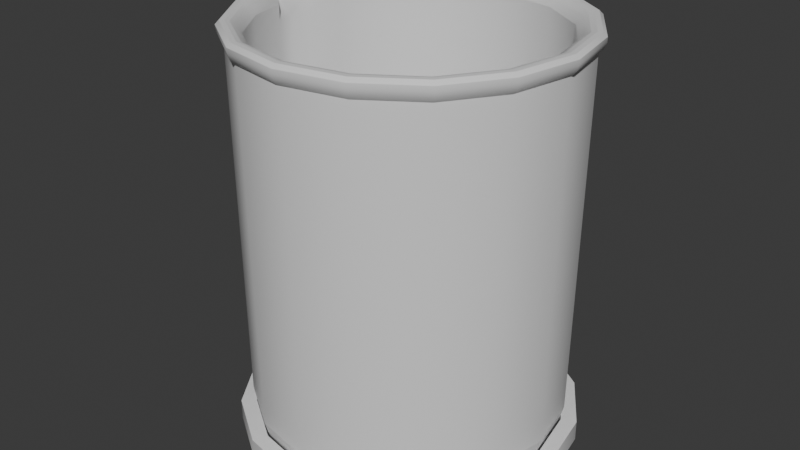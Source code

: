 # Source: Beaker.blend  (saved by Blender 4.1.23; exported with 4.5.12 LTS)
import bpy
from mathutils import Matrix  # noqa: F401  (used for matrix-valued properties, if any)

bpy.ops.wm.read_factory_settings(use_empty=True)
scene = bpy.context.scene
scene.name = 'Scene'

# ---- collections
col_beaker = bpy.data.collections.new('Beaker'); scene.collection.children.link(col_beaker)
col_refrence = bpy.data.collections.new('Refrence'); scene.collection.children.link(col_refrence)
col_metaldish = bpy.data.collections.new('MetalDish'); col_refrence.children.link(col_metaldish)

# ---- materials (node trees are filled in below, after node groups)
mat_beaker = bpy.data.materials.new('Beaker')
mat_beaker.use_transparent_shadow = False
mat_dish_001 = bpy.data.materials.new('Dish.001')
mat_dish_001.use_transparent_shadow = False

# ---- material node trees
mat_beaker.use_nodes = True; mat_beaker.node_tree.nodes.clear()
_N = mat_beaker.node_tree.nodes; _L = mat_beaker.node_tree.links
n0 = _N.new('ShaderNodeBsdfPrincipled'); n0.name = 'Principled BSDF'; n0.location = (10, 300)
n1 = _N.new('ShaderNodeOutputMaterial'); n1.name = 'Material Output'; n1.location = (300, 300)
_L.new(n0.outputs[0], n1.inputs[0])
n1.is_active_output = True
mat_dish_001.use_nodes = True; mat_dish_001.node_tree.nodes.clear()
_N = mat_dish_001.node_tree.nodes; _L = mat_dish_001.node_tree.links
n0 = _N.new('ShaderNodeBsdfPrincipled'); n0.name = 'Principled BSDF'; n0.location = (10, 300)
n1 = _N.new('ShaderNodeOutputMaterial'); n1.name = 'Material Output'; n1.location = (300, 300)
_L.new(n0.outputs[0], n1.inputs[0])
n1.is_active_output = True

# ---- world
world_world = bpy.data.worlds.new('World'); scene.world = world_world
world_world.use_nodes = True; world_world.node_tree.nodes.clear()
_N = world_world.node_tree.nodes; _L = world_world.node_tree.links
n0 = _N.new('ShaderNodeOutputWorld'); n0.name = 'World Output'; n0.location = (300, 300)
n1 = _N.new('ShaderNodeBackground'); n1.name = 'Background'; n1.location = (10, 300)
n1.inputs[0].default_value = (0.05088, 0.05088, 0.05088, 1.0)
_L.new(n1.outputs[0], n0.inputs[0])
n0.is_active_output = True
world_world.color = (0.05088, 0.05088, 0.05088)
world_world.use_sun_shadow = False
world_world.sun_shadow_jitter_overblur = 0.0

# ---- meshes
me_beaker = bpy.data.meshes.new('Beaker')
me_beaker.from_pydata([(3.052e-09, 0.08941, 0.2186), (0.03421, 0.0826, 0.2186), (0.06322, 0.06322, 0.2186), (0.0826, 0.03421, 0.2186), (0.08941, 6.784e-09, 0.2186), (0.0826, -0.03421, 0.2186), (0.06322, -0.06322, 0.2186), (0.03421, -0.0826, 0.2186), (3.052e-09, -0.08941, 0.2186), (-0.03421, -0.0826, 0.2186), (-0.06322, -0.06322, 0.2186), (-0.0826, -0.03421, 0.2186), (-0.1053, 6.784e-09, 0.2186), (-0.0826, 0.03421, 0.2186), (-0.06322, 0.06322, 0.2186), (-0.03421, 0.0826, 0.2186), (2.696e-09, 0.09159, 0.221), (2.264e-09, 0.09295, 0.2245), (0.03557, 0.08588, 0.2245), (0.03505, 0.08462, 0.221), (0.06573, 0.06573, 0.2245), (0.06477, 0.06477, 0.221), (0.08588, 0.03557, 0.2245), (0.08462, 0.03505, 0.221), (0.09295, 7.029e-09, 0.2245), (0.09159, 6.935e-09, 0.221), (0.08588, -0.03557, 0.2245), (0.08462, -0.03505, 0.221), (0.06573, -0.06573, 0.2245), (0.06477, -0.06477, 0.221), (0.03557, -0.08588, 0.2245), (0.03505, -0.08462, 0.221), (2.264e-09, -0.09295, 0.2245), (2.696e-09, -0.09159, 0.221), (-0.03557, -0.08588, 0.2245), (-0.03505, -0.08462, 0.221), (-0.06573, -0.06573, 0.2245), (-0.06477, -0.06477, 0.221), (-0.08588, -0.03557, 0.2245), (-0.08462, -0.03505, 0.221), (-0.1089, 7.029e-09, 0.2245), (-0.1075, 6.935e-09, 0.221), (-0.08588, 0.03557, 0.2245), (-0.08462, 0.03505, 0.221), (-0.06573, 0.06573, 0.2245), (-0.06477, 0.06477, 0.221), (-0.03557, 0.08588, 0.2245), (-0.03505, 0.08462, 0.221), (0.03376, 0.0815, 0.2292), (1.829e-09, 0.08821, 0.2292), (0.06238, 0.06238, 0.2292), (0.0815, 0.03376, 0.2292), (0.08821, 6.853e-09, 0.2292), (0.0815, -0.03376, 0.2292), (0.06238, -0.06238, 0.2292), (0.03376, -0.0815, 0.2292), (1.829e-09, -0.08821, 0.2292), (-0.03376, -0.0815, 0.2292), (-0.06238, -0.06238, 0.2292), (-0.0815, -0.03376, 0.2292), (-0.1042, 6.853e-09, 0.2292), (-0.0815, 0.03376, 0.2292), (-0.06238, 0.06238, 0.2292), (-0.03376, 0.0815, 0.2292), (0.03479, 0.08399, 0.2291), (0.03557, 0.08588, 0.2271), (1.991e-09, 0.09295, 0.2271), (1.801e-09, 0.09091, 0.2291), (0.06429, 0.06429, 0.2291), (0.06573, 0.06573, 0.2271), (0.08399, 0.03479, 0.2291), (0.08588, 0.03557, 0.2271), (0.09091, 6.953e-09, 0.2291), (0.09295, 7.029e-09, 0.2271), (0.08399, -0.03479, 0.2291), (0.08588, -0.03557, 0.2271), (0.06429, -0.06429, 0.2291), (0.06573, -0.06573, 0.2271), (0.03479, -0.08399, 0.2291), (0.03557, -0.08588, 0.2271), (1.801e-09, -0.09091, 0.2291), (1.991e-09, -0.09295, 0.2271), (-0.03479, -0.08399, 0.2291), (-0.03557, -0.08588, 0.2271), (-0.06429, -0.06429, 0.2291), (-0.06573, -0.06573, 0.2271), (-0.08399, -0.03479, 0.2291), (-0.08588, -0.03557, 0.2271), (-0.1069, 6.953e-09, 0.2291), (-0.1089, 7.029e-09, 0.2271), (-0.08399, 0.03479, 0.2291), (-0.08588, 0.03557, 0.2271), (-0.06429, 0.06429, 0.2291), (-0.06573, 0.06573, 0.2271), (-0.03479, 0.08399, 0.2291), (-0.03557, 0.08588, 0.2271), (0.02841, 0.0701, 0.0112), (0.03016, 0.07432, 0.016), (-0.0006256, 0.08045, 0.016), (-0.0006256, 0.07588, 0.0112), (0.05303, 0.05366, 0.0112), (0.05626, 0.05688, 0.016), (0.06948, 0.02904, 0.0112), (0.0737, 0.03079, 0.016), (0.07525, 6.649e-09, 0.0112), (0.07982, 6.945e-09, 0.016), (0.06948, -0.02904, 0.0112), (0.0737, -0.03079, 0.016), (0.05303, -0.05366, 0.0112), (0.05626, -0.05688, 0.016), (0.02841, -0.0701, 0.0112), (0.03016, -0.07432, 0.016), (-0.0006256, -0.07588, 0.0112), (-0.0006256, -0.08045, 0.016), (-0.02966, -0.0701, 0.0112), (-0.03141, -0.07432, 0.016), (-0.05428, -0.05366, 0.0112), (-0.05751, -0.05688, 0.016), (-0.07073, -0.02904, 0.0112), (-0.07495, -0.03079, 0.016), (-0.07651, 6.758e-09, 0.0112), (-0.08107, 6.945e-09, 0.016), (-0.07073, 0.02904, 0.0112), (-0.07495, 0.03079, 0.016), (-0.05428, 0.05366, 0.0112), (-0.05751, 0.05688, 0.016), (-0.02966, 0.0701, 0.0112), (-0.03141, 0.07432, 0.016), (-0.08702, 0.01197, 0.2186), (-0.08915, 0.01227, 0.221), (-0.09048, 0.01245, 0.2245), (-0.09048, 0.01245, 0.2271), (-0.08849, 0.01218, 0.2291), (-0.08586, 0.01182, 0.2292), (-0.07893, 0.01077, 0.016), (-0.07448, 0.01016, 0.0112), (-0.08702, -0.01197, 0.2186), (-0.08915, -0.01227, 0.221), (-0.09048, -0.01245, 0.2245), (-0.09048, -0.01245, 0.2271), (-0.08849, -0.01218, 0.2291), (-0.08586, -0.01182, 0.2292), (-0.07893, -0.01077, 0.016), (-0.07448, -0.01016, 0.0112), (0.05626, 0.05688, 0.2136), (0.03016, 0.07432, 0.2136), (-0.0006256, 0.08045, 0.2136), (-0.03141, 0.07432, 0.2136), (0.0737, 0.03079, 0.2136), (0.07982, 6.945e-09, 0.2136), (0.0737, -0.03079, 0.2136), (0.05626, -0.05688, 0.2136), (0.03016, -0.07432, 0.2136), (-0.0006256, -0.08045, 0.2136), (-0.03141, -0.07432, 0.2136), (-0.05751, -0.05688, 0.2136), (-0.07495, -0.03079, 0.2136), (-0.08107, 6.945e-09, 0.2136), (-0.07495, 0.03079, 0.2136), (-0.05751, 0.05688, 0.2136), (-0.07893, 0.01077, 0.2136), (-0.07893, -0.01077, 0.2136), (3.052e-09, 0.08941, 0.2136), (0.03421, 0.0826, 0.2136), (-0.03421, 0.0826, 0.2136), (0.06322, 0.06322, 0.2136), (0.0826, 0.03421, 0.2136), (0.08941, 6.784e-09, 0.2136), (0.0826, -0.03421, 0.2136), (0.06322, -0.06322, 0.2136), (0.03421, -0.0826, 0.2136), (3.052e-09, -0.08941, 0.2136), (-0.03421, -0.0826, 0.2136), (-0.06322, -0.06322, 0.2136), (-0.0826, -0.03421, 0.2136), (-0.08941, 6.784e-09, 0.2136), (-0.0826, 0.03421, 0.2136), (-0.06322, 0.06322, 0.2136), (-0.08702, 0.01197, 0.2136), (-0.08702, -0.01197, 0.2136), (2.328e-09, 0.06647, 2.328e-10), (3.015e-09, 0.08707, 0.02), (2.678e-09, 0.07669, 0.002679), (2.91e-09, 0.08423, 0.009999), (0.03332, 0.08044, 0.02), (0.02544, 0.06141, 2.328e-10), (0.03223, 0.07782, 0.009999), (0.02935, 0.07085, 0.002679), (0.06157, 0.06157, 0.02), (0.047, 0.047, 2.328e-10), (0.05956, 0.05956, 0.009999), (0.05423, 0.05423, 0.002679), (0.08044, 0.03332, 0.02), (0.06141, 0.02544, 2.328e-10), (0.07782, 0.03223, 0.009999), (0.07085, 0.02935, 0.002679), (0.08707, 6.621e-09, 0.02), (0.06647, 5.355e-09, 2.328e-10), (0.08423, 6.461e-09, 0.009999), (0.07669, 5.995e-09, 0.002679), (0.08044, -0.03332, 0.02), (0.06141, -0.02544, 2.328e-10), (0.07782, -0.03223, 0.009999), (0.07085, -0.02935, 0.002679), (0.06157, -0.06157, 0.02), (0.047, -0.047, 2.328e-10), (0.05956, -0.05956, 0.009999), (0.05423, -0.05423, 0.002679), (0.03332, -0.08044, 0.02), (0.02544, -0.06141, 2.328e-10), (0.03223, -0.07782, 0.009999), (0.02935, -0.07085, 0.002679), (2.922e-09, -0.08707, 0.02), (2.328e-09, -0.06647, 2.328e-10), (2.852e-09, -0.08423, 0.009999), (2.619e-09, -0.07669, 0.002679), (-0.03332, -0.08044, 0.02), (-0.02544, -0.06141, 2.328e-10), (-0.03223, -0.07782, 0.009999), (-0.02935, -0.07085, 0.002679), (-0.06157, -0.06157, 0.02), (-0.047, -0.047, 2.328e-10), (-0.05956, -0.05956, 0.009999), (-0.05423, -0.05423, 0.002679), (-0.08044, -0.03332, 0.02), (-0.06141, -0.02544, 2.328e-10), (-0.07782, -0.03223, 0.009999), (-0.07085, -0.02935, 0.002679), (-0.06647, 5.821e-09, 2.328e-10), (-0.08707, 6.741e-09, 0.02), (-0.07669, 6.286e-09, 0.002679), (-0.08423, 6.636e-09, 0.009999), (-0.06141, 0.02544, 2.328e-10), (-0.08044, 0.03332, 0.02), (-0.07085, 0.02935, 0.002679), (-0.07782, 0.03223, 0.009999), (-0.06157, 0.06157, 0.02), (-0.047, 0.047, 2.328e-10), (-0.05956, 0.05956, 0.009999), (-0.05423, 0.05423, 0.002679), (-0.03332, 0.08044, 0.02), (-0.02544, 0.06141, 2.328e-10), (-0.03223, 0.07782, 0.009999), (-0.02935, 0.07085, 0.002679), (-0.08475, 0.01166, 0.02), (-0.06493, 0.007732, 2.328e-10), (-0.08202, 0.01112, 0.009999), (-0.07476, 0.009686, 0.002679), (-0.08475, -0.01166, 0.02), (-0.06493, -0.007732, 2.328e-10), (-0.08202, -0.01112, 0.009999), (-0.07476, -0.009686, 0.002679), (0.03016, 0.07432, 0.222), (0.03257, 0.07912, 0.2286), (0.03086, 0.07573, 0.2261), (-0.0002015, 0.08571, 0.2286), (-0.0006256, 0.08045, 0.222), (-0.0005014, 0.08199, 0.2261), (0.05626, 0.05688, 0.222), (0.06031, 0.06052, 0.2285), (0.05744, 0.05795, 0.2261), (0.0737, 0.03079, 0.222), (0.07883, 0.03274, 0.2285), (0.0752, 0.03136, 0.2261), (0.07982, 6.945e-09, 0.222), (0.08533, 6.885e-09, 0.2285), (0.08143, 6.927e-09, 0.2261), (0.0737, -0.03079, 0.222), (0.07883, -0.03274, 0.2285), (0.0752, -0.03136, 0.2261), (0.05626, -0.05688, 0.222), (0.06031, -0.06052, 0.2285), (0.05744, -0.05795, 0.2261), (0.03016, -0.07432, 0.222), (0.03257, -0.07912, 0.2286), (0.03086, -0.07573, 0.2261), (-0.0006256, -0.08045, 0.222), (-0.0002015, -0.08571, 0.2286), (-0.0005014, -0.08199, 0.2261), (-0.03141, -0.07432, 0.222), (-0.03303, -0.07927, 0.2286), (-0.03188, -0.07577, 0.2261), (-0.05751, -0.05688, 0.222), (-0.06092, -0.06073, 0.2286), (-0.05851, -0.05801, 0.2261), (-0.07495, -0.03079, 0.222), (-0.07961, -0.0329, 0.2286), (-0.07631, -0.03141, 0.2261), (-0.09101, 6.945e-09, 0.2227), (-0.1022, 6.875e-09, 0.2287), (-0.09634, 6.912e-09, 0.2264), (-0.07495, 0.03079, 0.222), (-0.07961, 0.0329, 0.2286), (-0.07631, 0.03141, 0.2261), (-0.05751, 0.05688, 0.222), (-0.06092, 0.06073, 0.2286), (-0.05851, 0.05801, 0.2261), (-0.03141, 0.07432, 0.222), (-0.03303, 0.07927, 0.2286), (-0.03188, 0.07577, 0.2261), (-0.08395, 0.01153, 0.2287), (-0.07893, 0.01077, 0.222), (-0.0804, 0.011, 0.2261), (-0.08395, -0.01153, 0.2287), (-0.07893, -0.01077, 0.222), (-0.0804, -0.011, 0.2261)], [], [(164, 15, 0, 162), (165, 2, 3, 166), (166, 3, 4, 167), (167, 4, 5, 168), (168, 5, 6, 169), (169, 6, 7, 170), (170, 7, 8, 171), (171, 8, 9, 172), (172, 9, 10, 173), (173, 10, 11, 174), (179, 136, 12, 175), (178, 128, 13, 176), (176, 13, 14, 177), (177, 14, 15, 164), (26, 24, 73, 75), (163, 1, 2, 165), (162, 0, 1, 163), (20, 18, 65, 69), (36, 34, 83, 85), (46, 44, 93, 95), (22, 20, 69, 71), (32, 30, 79, 81), (130, 40, 89, 131), (28, 26, 75, 77), (38, 36, 85, 87), (146, 147, 127, 98), (24, 22, 71, 73), (34, 32, 81, 83), (17, 46, 95, 66), (44, 42, 91, 93), (30, 28, 77, 79), (138, 38, 87, 139), (18, 17, 66, 65), (0, 15, 47, 16), (9, 8, 33, 35), (2, 1, 19, 21), (10, 9, 35, 37), (3, 2, 21, 23), (11, 10, 37, 39), (4, 3, 23, 25), (136, 11, 39, 137), (5, 4, 25, 27), (128, 12, 41, 129), (6, 5, 27, 29), (14, 13, 43, 45), (7, 6, 29, 31), (15, 14, 45, 47), (8, 7, 31, 33), (145, 146, 98, 97), (49, 48, 64, 67), (150, 149, 105, 107), (151, 150, 107, 109), (152, 151, 109, 111), (153, 152, 111, 113), (154, 153, 113, 115), (155, 154, 115, 117), (156, 155, 117, 119), (161, 156, 119, 142), (160, 157, 121, 134), (159, 158, 123, 125), (147, 159, 125, 127), (62, 63, 94, 92), (149, 148, 103, 105), (144, 145, 97, 101), (55, 56, 80, 78), (48, 50, 68, 64), (63, 49, 67, 94), (56, 57, 82, 80), (148, 144, 101, 103), (57, 58, 84, 82), (50, 51, 70, 68), (58, 59, 86, 84), (51, 52, 72, 70), (141, 60, 88, 140), (52, 53, 74, 72), (133, 61, 90, 132), (53, 54, 76, 74), (61, 62, 92, 90), (54, 55, 78, 76), (188, 165, 166, 192), (192, 166, 167, 196), (196, 167, 168, 200), (200, 168, 169, 204), (204, 169, 170, 208), (208, 170, 171, 212), (212, 171, 172, 216), (216, 172, 173, 220), (220, 173, 174, 224), (224, 174, 179, 248), (233, 176, 177, 236), (236, 177, 164, 240), (244, 178, 176, 233), (240, 164, 162, 181), (184, 163, 165, 188), (248, 179, 175, 229), (19, 16, 17, 18), (21, 19, 18, 20), (23, 21, 20, 22), (25, 23, 22, 24), (27, 25, 24, 26), (29, 27, 26, 28), (31, 29, 28, 30), (33, 31, 30, 32), (35, 33, 32, 34), (37, 35, 34, 36), (39, 37, 36, 38), (137, 39, 38, 138), (129, 41, 40, 130), (45, 43, 42, 44), (47, 45, 44, 46), (16, 47, 46, 17), (65, 66, 67, 64), (69, 65, 64, 68), (71, 69, 68, 70), (73, 71, 70, 72), (75, 73, 72, 74), (77, 75, 74, 76), (79, 77, 76, 78), (81, 79, 78, 80), (83, 81, 80, 82), (85, 83, 82, 84), (87, 85, 84, 86), (139, 87, 86, 140), (131, 89, 88, 132), (93, 91, 90, 92), (95, 93, 92, 94), (66, 95, 94, 67), (252, 256, 146, 145), (258, 252, 145, 144), (261, 258, 144, 148), (264, 261, 148, 149), (267, 264, 149, 150), (270, 267, 150, 151), (273, 270, 151, 152), (276, 273, 152, 153), (279, 276, 153, 154), (282, 279, 154, 155), (285, 282, 155, 156), (304, 285, 156, 161), (61, 133, 300, 292), (294, 291, 158, 159), (297, 294, 159, 147), (256, 297, 147, 146), (1, 0, 16, 19), (97, 98, 99, 96), (101, 97, 96, 100), (103, 101, 100, 102), (105, 103, 102, 104), (107, 105, 104, 106), (109, 107, 106, 108), (111, 109, 108, 110), (113, 111, 110, 112), (115, 113, 112, 114), (117, 115, 114, 116), (119, 117, 116, 118), (142, 119, 118, 143), (134, 121, 120, 135), (125, 123, 122, 124), (127, 125, 124, 126), (98, 127, 126, 99), (96, 99, 126, 124, 122, 135, 120, 143, 118, 116, 114, 112, 110, 108, 106, 104, 102, 100), (123, 134, 135, 122), (291, 301, 160, 158), (91, 131, 132, 90), (43, 129, 130, 42), (229, 175, 178, 244), (60, 133, 132, 88), (158, 160, 134, 123), (13, 128, 129, 43), (42, 130, 131, 91), (175, 12, 128, 178), (121, 142, 143, 120), (288, 304, 161, 157), (89, 139, 140, 88), (41, 137, 138, 40), (59, 141, 140, 86), (157, 161, 142, 121), (12, 136, 137, 41), (40, 138, 139, 89), (174, 11, 136, 179), (301, 288, 157, 160), (62, 61, 292, 295), (52, 51, 262, 265), (48, 49, 255, 253), (53, 52, 265, 268), (63, 62, 295, 298), (133, 60, 289, 300), (60, 141, 303, 289), (141, 59, 286, 303), (59, 58, 283, 286), (58, 57, 280, 283), (57, 56, 277, 280), (56, 55, 274, 277), (55, 54, 271, 274), (54, 53, 268, 271), (49, 63, 298, 255), (51, 50, 259, 262), (228, 245, 232, 237, 241, 180, 185, 189, 193, 197, 201, 205, 209, 213, 217, 221, 225, 249), (185, 180, 182, 187), (187, 182, 183, 186), (186, 183, 181, 184), (189, 185, 187, 191), (191, 187, 186, 190), (190, 186, 184, 188), (193, 189, 191, 195), (195, 191, 190, 194), (194, 190, 188, 192), (197, 193, 195, 199), (199, 195, 194, 198), (198, 194, 192, 196), (201, 197, 199, 203), (203, 199, 198, 202), (202, 198, 196, 200), (205, 201, 203, 207), (207, 203, 202, 206), (206, 202, 200, 204), (209, 205, 207, 211), (211, 207, 206, 210), (210, 206, 204, 208), (213, 209, 211, 215), (215, 211, 210, 214), (214, 210, 208, 212), (217, 213, 215, 219), (219, 215, 214, 218), (218, 214, 212, 216), (221, 217, 219, 223), (223, 219, 218, 222), (222, 218, 216, 220), (225, 221, 223, 227), (227, 223, 222, 226), (226, 222, 220, 224), (249, 225, 227, 251), (251, 227, 226, 250), (250, 226, 224, 248), (245, 228, 230, 247), (247, 230, 231, 246), (246, 231, 229, 244), (237, 232, 234, 239), (239, 234, 235, 238), (238, 235, 233, 236), (241, 237, 239, 243), (243, 239, 238, 242), (242, 238, 236, 240), (180, 241, 243, 182), (182, 243, 242, 183), (183, 242, 240, 181), (232, 245, 247, 234), (234, 247, 246, 235), (235, 246, 244, 233), (228, 249, 251, 230), (230, 251, 250, 231), (231, 250, 248, 229), (181, 162, 163, 184), (256, 252, 254, 257), (257, 254, 253, 255), (252, 258, 260, 254), (254, 260, 259, 253), (258, 261, 263, 260), (260, 263, 262, 259), (261, 264, 266, 263), (263, 266, 265, 262), (264, 267, 269, 266), (266, 269, 268, 265), (267, 270, 272, 269), (269, 272, 271, 268), (270, 273, 275, 272), (272, 275, 274, 271), (273, 276, 278, 275), (275, 278, 277, 274), (276, 279, 281, 278), (278, 281, 280, 277), (279, 282, 284, 281), (281, 284, 283, 280), (282, 285, 287, 284), (284, 287, 286, 283), (304, 288, 290, 305), (305, 290, 289, 303), (301, 291, 293, 302), (302, 293, 292, 300), (291, 294, 296, 293), (293, 296, 295, 292), (294, 297, 299, 296), (296, 299, 298, 295), (297, 256, 257, 299), (299, 257, 255, 298), (288, 301, 302, 290), (290, 302, 300, 289), (285, 304, 305, 287), (287, 305, 303, 286), (50, 48, 253, 259)])
me_beaker.polygons.foreach_set('use_smooth', [True] * 290)
_k = set([(0, 1), (0, 15), (1, 2), (2, 3), (3, 4), (4, 5), (5, 6), (6, 7), (7, 8), (8, 9), (9, 10), (10, 11), (11, 136), (12, 128), (12, 136), (13, 14), (13, 128), (14, 15), (48, 49), (48, 50), (49, 63), (50, 51), (51, 52), (52, 53), (53, 54), (54, 55), (55, 56), (56, 57), (57, 58), (58, 59), (59, 141), (60, 133), (60, 141), (61, 62), (61, 133), (62, 63), (64, 67), (64, 68), (65, 66), (65, 69), (66, 95), (67, 94), (68, 70), (69, 71), (70, 72), (71, 73), (72, 74), (73, 75), (74, 76), (75, 77), (76, 78), (77, 79), (78, 80), (79, 81), (80, 82), (81, 83), (82, 84), (83, 85), (84, 86), (85, 87), (86, 140), (87, 139), (88, 132), (88, 140), (89, 131), (89, 139), (90, 92), (90, 132), (91, 93), (91, 131), (92, 94), (93, 95), (96, 99), (96, 100), (97, 98), (97, 101), (98, 127), (99, 126), (100, 102), (101, 103), (102, 104), (103, 105), (104, 106), (105, 107), (106, 108), (107, 109), (108, 110), (109, 111), (110, 112), (111, 113), (112, 114), (113, 115), (114, 116), (115, 117), (116, 118), (117, 119), (118, 143), (119, 142), (120, 135), (120, 143), (121, 134), (121, 142), (122, 124), (122, 135), (123, 125), (123, 134), (124, 126), (125, 127), (180, 185), (180, 241), (181, 184), (181, 240), (184, 188), (185, 189), (188, 192), (189, 193), (192, 196), (193, 197), (196, 200), (197, 201), (200, 204), (201, 205), (204, 208), (205, 209), (208, 212), (209, 213), (212, 216), (213, 217), (216, 220), (217, 221), (220, 224), (221, 225), (224, 248), (225, 249), (228, 245), (228, 249), (229, 244), (229, 248), (232, 237), (232, 245), (233, 236), (233, 244), (236, 240), (237, 241), (252, 256), (252, 258), (253, 255), (253, 259), (255, 298), (256, 297), (258, 261), (259, 262), (261, 264), (262, 265), (264, 267), (265, 268), (267, 270), (268, 271), (270, 273), (271, 274), (273, 276), (274, 277), (276, 279), (277, 280), (279, 282), (280, 283), (282, 285), (283, 286), (285, 304), (286, 303), (288, 301), (288, 304), (289, 300), (289, 303), (291, 294), (291, 301), (292, 295), (292, 300), (294, 297), (295, 298)])
me_beaker.attributes.new('sharp_edge', 'BOOLEAN', 'EDGE').data.foreach_set('value', [ (min(e.vertices), max(e.vertices)) in _k for e in me_beaker.edges])
_uv = me_beaker.uv_layers.new(name='UVMap')
_uv.uv.foreach_set('vector', [0.6026, 0.3612, 0.6026, 0.3537, 0.6554, 0.3537, 0.6554, 0.3612, 0.04176, 0.02388, 0.04176, 0.01637, 0.09054, 0.01599, 0.09054, 0.0235, 0.09054, 0.0235, 0.09054, 0.01599, 0.1434, 0.01599, 0.1434, 0.0235, 0.1434, 0.0235, 0.1434, 0.01599, 0.1923, 0.01637, 0.1923, 0.02388, 0.1923, 0.02388, 0.1923, 0.01637, 0.2297, 0.01707, 0.2297, 0.02458, 0.276, 0.02135, 0.276, 0.01384, 0.3248, 0.01305, 0.3248, 0.02055, 0.3248, 0.02055, 0.3248, 0.01305, 0.3777, 0.01305, 0.3777, 0.02055, 0.3777, 0.02055, 0.3777, 0.01305, 0.4265, 0.01384, 0.4265, 0.02135, 0.4265, 0.02135, 0.4265, 0.01384, 0.4638, 0.01531, 0.4638, 0.02282, 0.7098, 0.3623, 0.7098, 0.3548, 0.758, 0.3537, 0.758, 0.3612, 0.4683, 0.3044, 0.4685, 0.3044, 0.4963, 0.3225, 0.4719, 0.3225, 0.8281, 0.3616, 0.8281, 0.3541, 0.8602, 0.3548, 0.8602, 0.3623, 0.5146, 0.3638, 0.5146, 0.3563, 0.5532, 0.3546, 0.5532, 0.3621, 0.5532, 0.3621, 0.5532, 0.3546, 0.6026, 0.3537, 0.6026, 0.3612, 0.1952, 0.007369, 0.1444, 0.006977, 0.1444, 0.003047, 0.1952, 0.003438, 0.004474, 0.02458, 0.004475, 0.01707, 0.04176, 0.01637, 0.04176, 0.02388, 0.6554, 0.3612, 0.6554, 0.3537, 0.7036, 0.3546, 0.7036, 0.3621, 0.03877, 0.007369, -3.289e-09, 0.008092, 1.518e-07, 0.004162, 0.03877, 0.003438, 0.4683, 0.00628, 0.4295, 0.004754, 0.4295, 0.0008258, 0.4683, 0.002352, 0.6017, 0.3446, 0.5503, 0.3455, 0.5503, 0.3416, 0.6017, 0.3406, 0.08948, 0.006977, 0.03877, 0.007369, 0.03877, 0.003438, 0.08948, 0.003047, 0.3787, 0.003928, 0.3238, 0.003928, 0.3238, 7.022e-10, 0.3787, 1.508e-12, 0.2136, 0.3482, 0.2136, 0.3796, 0.2097, 0.3795, 0.2096, 0.3481, 0.2342, 0.008092, 0.1952, 0.007369, 0.1952, 0.003438, 0.2342, 0.004162, 0.7568, 0.3446, 0.7067, 0.3457, 0.7067, 0.3417, 0.7568, 0.3406, 0.3139, 0.6374, 0.3614, 0.6372, 0.3625, 0.9364, 0.3149, 0.9365, 0.1444, 0.006977, 0.08948, 0.006977, 0.08948, 0.003047, 0.1444, 0.003047, 0.4295, 0.004754, 0.3787, 0.003928, 0.3787, 1.508e-12, 0.4295, 0.0008258, 0.6566, 0.3446, 0.6017, 0.3446, 0.6017, 0.3406, 0.6566, 0.3406, 0.5503, 0.3455, 0.5103, 0.3473, 0.5102, 0.3433, 0.5503, 0.3416, 0.3238, 0.003928, 0.273, 0.004754, 0.273, 0.0008257, 0.3238, 7.022e-10, 0.7925, 0.3446, 0.7568, 0.3446, 0.7568, 0.3406, 0.7925, 0.3406, 0.7067, 0.3455, 0.6566, 0.3446, 0.6566, 0.3406, 0.7067, 0.3416, 0.6554, 0.3537, 0.6026, 0.3537, 0.602, 0.3499, 0.6562, 0.3499, 0.4265, 0.01384, 0.3777, 0.01305, 0.3783, 0.009291, 0.4283, 0.0101, 0.2243, 0.3969, 0.2243, 0.3441, 0.2275, 0.3434, 0.2275, 0.3975, 0.2308, 0.3441, 0.2308, 0.3969, 0.2275, 0.3975, 0.2275, 0.3434, 0.09054, 0.01599, 0.04176, 0.01637, 0.03992, 0.01269, 0.08989, 0.0123, 0.758, 0.3537, 0.7098, 0.3548, 0.7079, 0.351, 0.7573, 0.3499, 0.1434, 0.01599, 0.09054, 0.01599, 0.08989, 0.0123, 0.144, 0.0123, 0.7923, 0.3537, 0.758, 0.3537, 0.7573, 0.3499, 0.7925, 0.3499, 0.1923, 0.01637, 0.1434, 0.01599, 0.144, 0.0123, 0.1941, 0.01269, 0.2226, 0.3434, 0.2226, 0.3745, 0.2189, 0.3777, 0.2189, 0.3464, 0.2275, 0.3982, 0.2275, 0.451, 0.2244, 0.4516, 0.2244, 0.3975, 0.2308, 0.3969, 0.2308, 0.3441, 0.2342, 0.3434, 0.2342, 0.3975, 0.3248, 0.01305, 0.276, 0.01384, 0.2742, 0.0101, 0.3242, 0.009291, 0.6026, 0.3537, 0.5532, 0.3546, 0.5514, 0.3509, 0.602, 0.3499, 0.3777, 0.01305, 0.3248, 0.01305, 0.3242, 0.009291, 0.3783, 0.009291, 0.2699, 0.6368, 0.3139, 0.6374, 0.3149, 0.9365, 0.271, 0.936, 0.4465, 0.5898, 0.4834, 0.553, 0.4868, 0.5552, 0.4488, 0.5932, 0.5115, 0.7001, 0.5559, 0.701, 0.5554, 1.0, 0.511, 0.999, 0.855, 0.02011, 0.8897, 0.01877, 0.8885, 0.3179, 0.8539, 0.3192, 0.8105, 0.0207, 0.855, 0.02011, 0.8539, 0.3192, 0.8094, 0.3198, 0.763, 0.02046, 0.8105, 0.0207, 0.8094, 0.3198, 0.7619, 0.3196, 0.7196, 0.01941, 0.763, 0.02046, 0.7619, 0.3196, 0.7185, 0.3185, 0.1711, 0.3629, 0.2046, 0.3622, 0.2046, 0.6616, 0.1711, 0.6622, 0.1272, 0.3632, 0.1711, 0.3629, 0.1711, 0.6622, 0.1272, 0.6626, 0.09627, 0.3632, 0.1272, 0.3632, 0.1272, 0.6626, 0.09627, 0.6626, 0.06424, 0.3631, 0.07963, 0.3632, 0.07963, 0.6626, 0.06424, 0.6625, 0.001967, 0.3623, 0.03566, 0.3629, 0.03566, 0.6622, 0.001969, 0.6616, 0.3614, 0.6372, 0.4053, 0.6363, 0.4064, 0.9355, 0.3625, 0.9364, 0.3462, 0.6097, 0.3984, 0.6097, 0.3992, 0.6137, 0.3454, 0.6137, 0.5559, 0.701, 0.6034, 0.701, 0.603, 1.0, 0.5554, 1.0, 0.2363, 0.6356, 0.2699, 0.6368, 0.271, 0.936, 0.2374, 0.9348, 0.3462, 0.3476, 0.2981, 0.3675, 0.2958, 0.3641, 0.3454, 0.3436, 0.4834, 0.553, 0.5033, 0.5048, 0.5073, 0.5056, 0.4868, 0.5552, 0.3984, 0.6097, 0.4465, 0.5898, 0.4488, 0.5932, 0.3992, 0.6137, 0.2981, 0.3675, 0.2612, 0.4044, 0.2578, 0.4021, 0.2958, 0.3641, 0.6034, 0.701, 0.6468, 0.7001, 0.6463, 0.999, 0.603, 1.0, 0.2612, 0.4044, 0.2413, 0.4525, 0.2373, 0.4517, 0.2578, 0.4021, 0.5033, 0.5048, 0.5033, 0.4527, 0.5073, 0.4519, 0.5073, 0.5056, 0.2413, 0.4525, 0.2413, 0.5047, 0.2373, 0.5054, 0.2373, 0.4517, 0.5033, 0.4527, 0.4834, 0.4045, 0.4868, 0.4022, 0.5073, 0.4519, 0.2543, 0.536, 0.2412, 0.5662, 0.2378, 0.5685, 0.2506, 0.5377, 0.4834, 0.4045, 0.4465, 0.3676, 0.4488, 0.3642, 0.4868, 0.4022, 0.2741, 0.5657, 0.2981, 0.5897, 0.2958, 0.5931, 0.2711, 0.5684, 0.4465, 0.3676, 0.3984, 0.3476, 0.3992, 0.3436, 0.4488, 0.3642, 0.2981, 0.5897, 0.3462, 0.6097, 0.3454, 0.6137, 0.2958, 0.5931, 0.3984, 0.3476, 0.3462, 0.3476, 0.3454, 0.3436, 0.3992, 0.3436, 0.04373, 0.3172, 0.04176, 0.02388, 0.09054, 0.0235, 0.09123, 0.3169, 0.09123, 0.3169, 0.09054, 0.0235, 0.1434, 0.0235, 0.1427, 0.3169, 0.1427, 0.3169, 0.1434, 0.0235, 0.1923, 0.02388, 0.1903, 0.3172, 0.1903, 0.3172, 0.1923, 0.02388, 0.2297, 0.02458, 0.2267, 0.3179, 0.278, 0.3146, 0.276, 0.02135, 0.3248, 0.02055, 0.3255, 0.3138, 0.3255, 0.3138, 0.3248, 0.02055, 0.3777, 0.02055, 0.377, 0.3138, 0.377, 0.3138, 0.3777, 0.02055, 0.4265, 0.02135, 0.4245, 0.3146, 0.4245, 0.3146, 0.4265, 0.02135, 0.4638, 0.02282, 0.4609, 0.316, 0.7114, 0.6554, 0.7098, 0.3623, 0.758, 0.3612, 0.7583, 0.6544, 0.7583, 0.6544, 0.758, 0.3612, 0.7923, 0.3612, 0.7918, 0.6544, 0.5179, 0.657, 0.5146, 0.3638, 0.5532, 0.3621, 0.5555, 0.6553, 0.5555, 0.6553, 0.5532, 0.3621, 0.6026, 0.3612, 0.6036, 0.6544, 0.8266, 0.6547, 0.8281, 0.3616, 0.8602, 0.3623, 0.8579, 0.6554, 0.6036, 0.6544, 0.6026, 0.3612, 0.6554, 0.3612, 0.655, 0.6544, 0.007413, 0.3179, 0.004474, 0.02458, 0.04176, 0.02388, 0.04373, 0.3172, 0.7918, 0.6544, 0.7923, 0.3612, 0.8108, 0.3612, 0.8098, 0.6544, 0.7055, 0.3509, 0.6562, 0.3499, 0.6566, 0.3446, 0.7067, 0.3455, 0.03992, 0.01269, 0.001715, 0.0134, -3.289e-09, 0.008092, 0.03877, 0.007369, 0.08989, 0.0123, 0.03992, 0.01269, 0.03877, 0.007369, 0.08948, 0.006977, 0.144, 0.0123, 0.08989, 0.0123, 0.08948, 0.006977, 0.1444, 0.006977, 0.1941, 0.01269, 0.144, 0.0123, 0.1444, 0.006977, 0.1952, 0.007369, 0.2742, 0.0101, 0.2359, 0.01161, 0.2342, 0.00628, 0.273, 0.004754, 0.3242, 0.009291, 0.2742, 0.0101, 0.273, 0.004754, 0.3238, 0.003928, 0.3783, 0.009291, 0.3242, 0.009291, 0.3238, 0.003928, 0.3787, 0.003928, 0.4283, 0.0101, 0.3783, 0.009291, 0.3787, 0.003928, 0.4295, 0.004754, 0.4666, 0.01161, 0.4283, 0.0101, 0.4295, 0.004754, 0.4683, 0.00628, 0.7573, 0.3499, 0.7079, 0.351, 0.7067, 0.3457, 0.7568, 0.3446, 0.7925, 0.3499, 0.7573, 0.3499, 0.7568, 0.3446, 0.7925, 0.3446, 0.2189, 0.3464, 0.2189, 0.3777, 0.2136, 0.3796, 0.2136, 0.3482, 0.9013, 0.3531, 0.862, 0.351, 0.8631, 0.3457, 0.903, 0.3477, 0.602, 0.3499, 0.5514, 0.3509, 0.5503, 0.3455, 0.6017, 0.3446, 0.6562, 0.3499, 0.602, 0.3499, 0.6017, 0.3446, 0.6566, 0.3446, 0.4892, 0.557, 0.4504, 0.5958, 0.4488, 0.5932, 0.4868, 0.5552, 0.5102, 0.5063, 0.4892, 0.557, 0.4868, 0.5552, 0.5073, 0.5056, 0.5102, 0.4513, 0.5102, 0.5063, 0.5073, 0.5056, 0.5073, 0.4519, 0.1444, 0.003047, 0.08948, 0.003047, 0.09009, 1.088e-08, 0.1438, 9.364e-09, 0.4504, 0.3617, 0.4892, 0.4006, 0.4868, 0.4022, 0.4488, 0.3642, 0.3997, 0.3407, 0.4504, 0.3617, 0.4488, 0.3642, 0.3992, 0.3436, 0.3447, 0.3406, 0.3997, 0.3407, 0.3992, 0.3436, 0.3454, 0.3436, 0.294, 0.3616, 0.3447, 0.3406, 0.3454, 0.3436, 0.2958, 0.3641, 0.2552, 0.4004, 0.294, 0.3616, 0.2958, 0.3641, 0.2578, 0.4021, 0.2342, 0.4512, 0.2552, 0.4004, 0.2578, 0.4021, 0.2373, 0.4517, 0.2342, 0.5061, 0.2342, 0.4512, 0.2373, 0.4517, 0.2373, 0.5054, 0.2478, 0.5391, 0.2342, 0.5061, 0.2373, 0.5054, 0.2506, 0.5377, 0.2096, 0.3481, 0.2097, 0.3795, 0.2066, 0.3765, 0.2066, 0.3452, 0.3447, 0.6168, 0.294, 0.5957, 0.2958, 0.5931, 0.3454, 0.6137, 0.3997, 0.6168, 0.3447, 0.6168, 0.3454, 0.6137, 0.3992, 0.6137, 0.4504, 0.5958, 0.3997, 0.6168, 0.3992, 0.6137, 0.4488, 0.5932, 0.2699, 0.6241, 0.3138, 0.6247, 0.3139, 0.6374, 0.2699, 0.6368, 0.2363, 0.6229, 0.2699, 0.6241, 0.2699, 0.6368, 0.2363, 0.6356, 0.6034, 0.6884, 0.6468, 0.6874, 0.6468, 0.7001, 0.6034, 0.701, 0.5559, 0.6884, 0.6034, 0.6884, 0.6034, 0.701, 0.5559, 0.701, 0.5115, 0.6874, 0.5559, 0.6884, 0.5559, 0.701, 0.5115, 0.7001, 0.855, 0.007443, 0.8897, 0.006104, 0.8897, 0.01877, 0.855, 0.02011, 0.8105, 0.008034, 0.855, 0.007443, 0.855, 0.02011, 0.8105, 0.0207, 0.763, 0.007788, 0.8105, 0.008034, 0.8105, 0.0207, 0.763, 0.02046, 0.7197, 0.006742, 0.763, 0.007788, 0.763, 0.02046, 0.7196, 0.01941, 0.1711, 0.3502, 0.2046, 0.3496, 0.2046, 0.3622, 0.1711, 0.3629, 0.1272, 0.3505, 0.1711, 0.3502, 0.1711, 0.3629, 0.1272, 0.3632, 0.09627, 0.3505, 0.1272, 0.3505, 0.1272, 0.3632, 0.09627, 0.3632, 0.2981, 0.5897, 0.2741, 0.5657, 0.2763, 0.5638, 0.2997, 0.5871, 0.001967, 0.3496, 0.03566, 0.3502, 0.03566, 0.3629, 0.001967, 0.3623, 0.3614, 0.6245, 0.4053, 0.6237, 0.4053, 0.6363, 0.3614, 0.6372, 0.3138, 0.6247, 0.3614, 0.6245, 0.3614, 0.6372, 0.3139, 0.6374, 0.7036, 0.3546, 0.6554, 0.3537, 0.6562, 0.3499, 0.7055, 0.3509, 0.1806, 0.8906, 0.1367, 0.9088, 0.1351, 0.902, 0.1765, 0.8849, 0.2142, 0.8569, 0.1806, 0.8906, 0.1765, 0.8849, 0.2082, 0.8531, 0.2324, 0.813, 0.2142, 0.8569, 0.2082, 0.8531, 0.2253, 0.8117, 0.2324, 0.7655, 0.2324, 0.813, 0.2253, 0.8117, 0.2253, 0.7669, 0.2142, 0.7215, 0.2324, 0.7655, 0.2253, 0.7669, 0.2082, 0.7254, 0.1806, 0.6879, 0.2142, 0.7215, 0.2082, 0.7254, 0.1765, 0.6937, 0.1367, 0.6697, 0.1806, 0.6879, 0.1765, 0.6937, 0.1351, 0.6765, 0.7619, 0.3196, 0.8094, 0.3198, 0.8082, 0.3267, 0.7634, 0.3265, 0.04524, 0.6879, 0.08914, 0.6697, 0.09024, 0.6765, 0.04883, 0.6937, 0.01165, 0.7215, 0.04524, 0.6879, 0.04883, 0.6937, 0.01714, 0.7254, 0.1272, 0.6626, 0.1711, 0.6622, 0.1672, 0.6694, 0.1258, 0.6697, 0.09627, 0.6626, 0.1272, 0.6626, 0.1258, 0.6697, 0.09666, 0.6697, 0.06424, 0.6625, 0.07963, 0.6626, 0.08097, 0.6697, 0.06645, 0.6696, 0.04529, 0.8906, 0.01168, 0.8569, 0.01717, 0.8531, 0.04888, 0.8849, 0.0892, 0.9088, 0.04529, 0.8906, 0.04888, 0.8849, 0.09029, 0.902, 0.3149, 0.9365, 0.3625, 0.9364, 0.3612, 0.9434, 0.3163, 0.9435, 0.1765, 0.8849, 0.1351, 0.902, 0.09029, 0.902, 0.04888, 0.8849, 0.01717, 0.8531, 0.006018, 0.8262, 1.096e-05, 0.8117, 7.127e-06, 0.796, -8.495e-09, 0.7669, 0.01714, 0.7254, 0.04883, 0.6937, 0.09024, 0.6765, 0.1351, 0.6765, 0.1765, 0.6937, 0.2082, 0.7254, 0.2253, 0.7669, 0.2253, 0.8117, 0.2082, 0.8531, 0.03566, 0.6622, 0.06424, 0.6625, 0.06645, 0.6696, 0.03949, 0.6694, 0.03566, 0.3502, 0.06424, 0.3504, 0.06424, 0.3631, 0.03566, 0.3629, 0.294, 0.5957, 0.2688, 0.5705, 0.2711, 0.5684, 0.2958, 0.5931, 0.862, 0.351, 0.8291, 0.3503, 0.8297, 0.3449, 0.8631, 0.3457, 0.8098, 0.6544, 0.8108, 0.3612, 0.8281, 0.3616, 0.8266, 0.6547, 0.2412, 0.5662, 0.2741, 0.5657, 0.2711, 0.5684, 0.2378, 0.5685, 0.03566, 0.3629, 0.06424, 0.3631, 0.06424, 0.6625, 0.03566, 0.6622, 0.8602, 0.3548, 0.8281, 0.3541, 0.8291, 0.3503, 0.862, 0.351, 0.8631, 0.3457, 0.8297, 0.3449, 0.8297, 0.341, 0.8631, 0.3417, 0.4719, 0.3225, 0.4963, 0.3225, 0.4685, 0.3406, 0.4683, 0.3406, 0.07963, 0.6626, 0.09627, 0.6626, 0.09666, 0.6697, 0.08097, 0.6697, 0.07672, 0.3497, 0.09627, 0.3505, 0.09627, 0.3632, 0.07963, 0.3632, 0.2196, 0.4081, 0.2197, 0.3844, 0.2226, 0.3812, 0.2226, 0.4049, 0.2104, 0.4064, 0.2104, 0.3827, 0.2157, 0.3845, 0.2157, 0.4082, 0.2413, 0.5047, 0.2543, 0.536, 0.2506, 0.5377, 0.2373, 0.5054, 0.07963, 0.3632, 0.09627, 0.3632, 0.09627, 0.6626, 0.07963, 0.6626, 0.2066, 0.4033, 0.2066, 0.3796, 0.2104, 0.3827, 0.2104, 0.4064, 0.2157, 0.4082, 0.2157, 0.3845, 0.2197, 0.3844, 0.2196, 0.4081, 0.758, 0.3612, 0.758, 0.3537, 0.7923, 0.3537, 0.7923, 0.3612, 0.06424, 0.3504, 0.07672, 0.3497, 0.07963, 0.3632, 0.06424, 0.3631, 0.3462, 0.6097, 0.2981, 0.5897, 0.2997, 0.5871, 0.3467, 0.6064, 0.4834, 0.4045, 0.5033, 0.4527, 0.4991, 0.4537, 0.4797, 0.4069, 0.4834, 0.553, 0.4465, 0.5898, 0.4441, 0.5868, 0.4798, 0.551, 0.4465, 0.3676, 0.4834, 0.4045, 0.4797, 0.4069, 0.444, 0.3712, 0.3984, 0.6097, 0.3462, 0.6097, 0.3467, 0.6064, 0.3974, 0.6063, 0.2741, 0.5657, 0.2412, 0.5662, 0.2436, 0.5646, 0.2763, 0.5638, 0.2412, 0.5662, 0.2543, 0.536, 0.2569, 0.5347, 0.2436, 0.5646, 0.2543, 0.536, 0.2413, 0.5047, 0.2444, 0.5042, 0.2569, 0.5347, 0.2413, 0.5047, 0.2413, 0.4525, 0.2445, 0.4534, 0.2444, 0.5042, 0.2413, 0.4525, 0.2612, 0.4044, 0.264, 0.4066, 0.2445, 0.4534, 0.2612, 0.4044, 0.2981, 0.3675, 0.2999, 0.3709, 0.264, 0.4066, 0.2981, 0.3675, 0.3462, 0.3476, 0.3467, 0.3516, 0.2999, 0.3709, 0.3462, 0.3476, 0.3984, 0.3476, 0.3973, 0.3517, 0.3467, 0.3516, 0.3984, 0.3476, 0.4465, 0.3676, 0.444, 0.3712, 0.3973, 0.3517, 0.4465, 0.5898, 0.3984, 0.6097, 0.3974, 0.6063, 0.4441, 0.5868, 0.5033, 0.4527, 0.5033, 0.5048, 0.4991, 0.5042, 0.4991, 0.4537, 0.4951, 0.1056, 0.4997, 0.09455, 0.5102, 0.06929, 0.5379, 0.04151, 0.5742, 0.02647, 0.6135, 0.02647, 0.6498, 0.04151, 0.6775, 0.06929, 0.6925, 0.1056, 0.6925, 0.1449, 0.6775, 0.1812, 0.6497, 0.2089, 0.6135, 0.224, 0.5742, 0.224, 0.5379, 0.2089, 0.5101, 0.1812, 0.4951, 0.1449, 0.4951, 0.1175, 0.6498, 0.04151, 0.6135, 0.02647, 0.6164, 0.01126, 0.6583, 0.02861, 0.6583, 0.02861, 0.6164, 0.01126, 0.6183, 3.031e-09, 0.6643, 0.01905, 0.6995, 0.6706, 0.6541, 0.6697, 0.655, 0.6544, 0.7019, 0.6553, 0.6775, 0.06929, 0.6498, 0.04151, 0.6583, 0.02861, 0.6903, 0.06066, 0.6903, 0.06066, 0.6583, 0.02861, 0.6643, 0.01905, 0.6995, 0.05425, 0.04612, 0.3324, 0.01099, 0.3331, 0.007413, 0.3179, 0.04373, 0.3172, 0.6925, 0.1056, 0.6775, 0.06929, 0.6903, 0.06066, 0.7076, 0.1025, 0.7076, 0.1025, 0.6903, 0.06066, 0.6995, 0.05425, 0.7185, 0.1002, 0.09207, 0.3321, 0.04612, 0.3324, 0.04373, 0.3172, 0.09123, 0.3169, 0.6925, 0.1449, 0.6925, 0.1056, 0.7076, 0.1025, 0.7076, 0.1479, 0.1397, 0.3434, 0.09433, 0.3434, 0.09207, 0.3321, 0.1419, 0.3321, 0.1419, 0.3321, 0.09207, 0.3321, 0.09123, 0.3169, 0.1427, 0.3169, 0.6775, 0.1812, 0.6925, 0.1449, 0.7076, 0.1479, 0.6903, 0.1897, 0.6903, 0.1897, 0.7076, 0.1479, 0.7185, 0.15, 0.6995, 0.196, 0.1879, 0.3324, 0.1419, 0.3321, 0.1427, 0.3169, 0.1903, 0.3172, 0.6497, 0.2089, 0.6775, 0.1812, 0.6903, 0.1897, 0.6582, 0.2218, 0.6582, 0.2218, 0.6903, 0.1897, 0.6995, 0.196, 0.6643, 0.2312, 0.2804, 0.3299, 0.2451, 0.3312, 0.2416, 0.316, 0.278, 0.3146, 0.6135, 0.224, 0.6497, 0.2089, 0.6582, 0.2218, 0.6164, 0.2391, 0.6164, 0.2391, 0.6582, 0.2218, 0.6643, 0.2312, 0.6183, 0.2503, 0.3263, 0.3291, 0.2804, 0.3299, 0.278, 0.3146, 0.3255, 0.3138, 0.5742, 0.224, 0.6135, 0.224, 0.6164, 0.2391, 0.571, 0.2391, 0.3739, 0.3406, 0.3286, 0.3406, 0.3263, 0.3291, 0.3761, 0.3291, 0.3761, 0.3291, 0.3263, 0.3291, 0.3255, 0.3138, 0.377, 0.3138, 0.5379, 0.2089, 0.5742, 0.224, 0.571, 0.2391, 0.5292, 0.2218, 0.5292, 0.2218, 0.571, 0.2391, 0.5685, 0.2503, 0.5225, 0.2312, 0.4221, 0.3299, 0.3761, 0.3291, 0.377, 0.3138, 0.4245, 0.3146, 0.5101, 0.1812, 0.5379, 0.2089, 0.5292, 0.2218, 0.4972, 0.1897, 0.4972, 0.1897, 0.5292, 0.2218, 0.5225, 0.2312, 0.4874, 0.196, 0.4573, 0.3312, 0.4221, 0.3299, 0.4245, 0.3146, 0.4609, 0.316, 0.4951, 0.1449, 0.5101, 0.1812, 0.4972, 0.1897, 0.4798, 0.1479, 0.4798, 0.1479, 0.4972, 0.1897, 0.4874, 0.196, 0.4683, 0.15, 0.7593, 0.6697, 0.7138, 0.6707, 0.7114, 0.6554, 0.7583, 0.6544, 0.4951, 0.1175, 0.4951, 0.1449, 0.4798, 0.1479, 0.4798, 0.1175, 0.7922, 0.6814, 0.7618, 0.6814, 0.7593, 0.6697, 0.7919, 0.6697, 0.7919, 0.6697, 0.7593, 0.6697, 0.7583, 0.6544, 0.7918, 0.6544, 0.4997, 0.09455, 0.4951, 0.1056, 0.4798, 0.1025, 0.4855, 0.08872, 0.4855, 0.08872, 0.4798, 0.1025, 0.4683, 0.1002, 0.4749, 0.08438, 0.8251, 0.6701, 0.809, 0.6697, 0.8098, 0.6544, 0.8266, 0.6547, 0.5379, 0.04151, 0.5102, 0.06929, 0.4972, 0.06066, 0.5292, 0.02861, 0.5292, 0.02861, 0.4972, 0.06066, 0.4874, 0.05425, 0.5226, 0.01905, 0.8918, 0.6726, 0.8556, 0.6707, 0.8579, 0.6554, 0.8953, 0.6573, 0.5742, 0.02647, 0.5379, 0.04151, 0.5292, 0.02861, 0.5711, 0.01126, 0.5711, 0.01126, 0.5292, 0.02861, 0.5226, 0.01905, 0.5686, 6.655e-09, 0.6043, 0.6697, 0.5578, 0.6706, 0.5555, 0.6553, 0.6036, 0.6544, 0.6135, 0.02647, 0.5742, 0.02647, 0.5711, 0.01126, 0.6164, 0.01126, 0.6515, 0.6813, 0.6062, 0.6813, 0.6043, 0.6697, 0.6541, 0.6697, 0.6541, 0.6697, 0.6043, 0.6697, 0.6036, 0.6544, 0.655, 0.6544, 0.5102, 0.06929, 0.4997, 0.09455, 0.4855, 0.08872, 0.4972, 0.06066, 0.4972, 0.06066, 0.4855, 0.08872, 0.4749, 0.08438, 0.4874, 0.05425, 0.8556, 0.6707, 0.8251, 0.6701, 0.8266, 0.6547, 0.8579, 0.6554, 0.4951, 0.1056, 0.4951, 0.1175, 0.4798, 0.1175, 0.4798, 0.1025, 0.8071, 0.6814, 0.7922, 0.6814, 0.7919, 0.6697, 0.809, 0.6697, 0.809, 0.6697, 0.7919, 0.6697, 0.7918, 0.6544, 0.8098, 0.6544, 0.655, 0.6544, 0.6554, 0.3612, 0.7036, 0.3621, 0.7019, 0.6553, 0.3138, 0.6247, 0.2699, 0.6241, 0.2684, 0.618, 0.3132, 0.6186, 0.4405, 0.5825, 0.4747, 0.5482, 0.4798, 0.551, 0.4441, 0.5868, 0.2699, 0.6241, 0.2363, 0.6229, 0.2342, 0.6168, 0.2684, 0.618, 0.4747, 0.5482, 0.4932, 0.5035, 0.4991, 0.5042, 0.4798, 0.551, 0.6468, 0.6874, 0.6034, 0.6884, 0.6039, 0.6823, 0.6481, 0.6813, 0.4932, 0.5035, 0.4932, 0.455, 0.4991, 0.4537, 0.4991, 0.5042, 0.6034, 0.6884, 0.5559, 0.6884, 0.5555, 0.6823, 0.6039, 0.6823, 0.4932, 0.455, 0.4747, 0.4103, 0.4797, 0.4069, 0.4991, 0.4537, 0.5559, 0.6884, 0.5115, 0.6874, 0.5102, 0.6813, 0.5555, 0.6823, 0.4747, 0.4103, 0.4405, 0.376, 0.444, 0.3712, 0.4797, 0.4069, 0.8897, 0.006104, 0.855, 0.007443, 0.8564, 0.00136, 0.8917, 2.453e-08, 0.4405, 0.376, 0.3957, 0.3575, 0.3973, 0.3517, 0.444, 0.3712, 0.855, 0.007443, 0.8105, 0.008034, 0.8111, 0.001958, 0.8564, 0.00136, 0.3957, 0.3575, 0.3473, 0.3574, 0.3467, 0.3516, 0.3973, 0.3517, 0.8105, 0.008034, 0.763, 0.007788, 0.7627, 0.0017, 0.8111, 0.001958, 0.3473, 0.3574, 0.3026, 0.3759, 0.2999, 0.3709, 0.3467, 0.3516, 0.763, 0.007788, 0.7197, 0.006742, 0.7185, 0.0006262, 0.7627, 0.0017, 0.3026, 0.3759, 0.2683, 0.4101, 0.264, 0.4066, 0.2999, 0.3709, 0.2046, 0.3496, 0.1711, 0.3502, 0.1725, 0.344, 0.2066, 0.3434, 0.2683, 0.4101, 0.2497, 0.4549, 0.2445, 0.4534, 0.264, 0.4066, 0.1711, 0.3502, 0.1272, 0.3505, 0.1277, 0.3444, 0.1725, 0.344, 0.2497, 0.4549, 0.2497, 0.5033, 0.2444, 0.5042, 0.2445, 0.4534, 0.09627, 0.3505, 0.07672, 0.3497, 0.07516, 0.3444, 0.09617, 0.3443, 0.2617, 0.5325, 0.2509, 0.5597, 0.2436, 0.5646, 0.2569, 0.5347, 0.06424, 0.3504, 0.03566, 0.3502, 0.03434, 0.344, 0.06348, 0.3442, 0.2802, 0.5602, 0.3025, 0.5825, 0.2997, 0.5871, 0.2763, 0.5638, 0.03566, 0.3502, 0.001967, 0.3496, -5.733e-09, 0.3434, 0.03434, 0.344, 0.3025, 0.5825, 0.3473, 0.601, 0.3467, 0.6064, 0.2997, 0.5871, 0.4053, 0.6237, 0.3614, 0.6245, 0.3616, 0.6184, 0.4064, 0.6175, 0.3473, 0.601, 0.3958, 0.601, 0.3974, 0.6063, 0.3467, 0.6064, 0.3614, 0.6245, 0.3138, 0.6247, 0.3132, 0.6186, 0.3616, 0.6184, 0.3958, 0.601, 0.4405, 0.5825, 0.4441, 0.5868, 0.3974, 0.6063, 0.2342, 0.4058, 0.2342, 0.427, 0.2281, 0.4244, 0.2293, 0.3975, 0.2509, 0.5597, 0.2802, 0.5602, 0.2763, 0.5638, 0.2436, 0.5646, 0.1272, 0.3505, 0.09627, 0.3505, 0.09617, 0.3443, 0.1277, 0.3444, 0.2497, 0.5033, 0.2617, 0.5325, 0.2569, 0.5347, 0.2444, 0.5042, 0.5033, 0.5048, 0.4834, 0.553, 0.4798, 0.551, 0.4991, 0.5042])
me_beaker.materials.append(mat_beaker)
me_beaker.update()
me_metaldish_001 = bpy.data.meshes.new('MetalDish.001')
me_metaldish_001.from_pydata([(0.0, 0.09436, 0.0), (-0.03611, 0.08718, 0.0), (-0.06672, 0.06672, 0.0), (-0.08718, 0.03611, 0.0), (-0.09436, 0.0, 0.0), (-0.08718, -0.03611, 0.0), (-0.06672, -0.06672, 0.0), (-0.03611, -0.08718, 0.0), (0.0, -0.09436, 0.0), (0.03611, -0.08718, 0.0), (0.06672, -0.06672, 0.0), (0.08718, -0.03611, 0.0), (0.09436, 0.0, 0.0), (0.08718, 0.03611, 0.0), (0.06672, 0.06672, 0.0), (0.03611, 0.08718, 0.0), (0.0, 0.0858, 0.0114), (-0.03283, 0.07926, 0.0114), (-0.06067, 0.06067, 0.0114), (-0.07926, 0.03283, 0.0114), (-0.0858, 0.0, 0.0114), (-0.07926, -0.03283, 0.0114), (-0.06067, -0.06067, 0.0114), (-0.03283, -0.07926, 0.0114), (0.0, -0.0858, 0.0114), (0.03283, -0.07926, 0.0114), (0.06067, -0.06067, 0.0114), (0.07926, -0.03283, 0.0114), (0.0858, 0.0, 0.0114), (0.07926, 0.03283, 0.0114), (0.06067, 0.06067, 0.0114), (0.03283, 0.07926, 0.0114), (-0.03611, 0.08718, 0.0114), (0.0, 0.09436, 0.0114), (-0.06672, 0.06672, 0.0114), (-0.08718, 0.03611, 0.0114), (-0.09436, 0.0, 0.0114), (-0.08718, -0.03611, 0.0114), (-0.06672, -0.06672, 0.0114), (-0.03611, -0.08718, 0.0114), (0.0, -0.09436, 0.0114), (0.03611, -0.08718, 0.0114), (0.06672, -0.06672, 0.0114), (0.08718, -0.03611, 0.0114), (0.09436, 0.0, 0.0114), (0.08718, 0.03611, 0.0114), (0.06672, 0.06672, 0.0114), (0.03611, 0.08718, 0.0114), (3.125e-11, 0.0858, 0.00285), (-0.03283, 0.07926, 0.00285), (-0.06067, 0.06067, 0.00285), (-0.07926, 0.03283, 0.00285), (-0.0858, 1.605e-19, 0.00285), (-0.07926, -0.03283, 0.00285), (-0.06067, -0.06067, 0.00285), (-0.03283, -0.07926, 0.00285), (3.125e-11, -0.0858, 0.00285), (0.03283, -0.07926, 0.00285), (0.06067, -0.06067, 0.00285), (0.07926, -0.03283, 0.00285), (0.0858, 1.605e-19, 0.00285), (0.07926, 0.03283, 0.00285), (0.06067, 0.06067, 0.00285), (0.03283, 0.07926, 0.00285)], [], [(1, 0, 15, 14, 13, 12, 11, 10, 9, 8, 7, 6, 5, 4, 3, 2), (20, 21, 53, 52), (9, 10, 42, 41), (2, 3, 35, 34), (10, 11, 43, 42), (3, 4, 36, 35), (11, 12, 44, 43), (4, 5, 37, 36), (12, 13, 45, 44), (5, 6, 38, 37), (13, 14, 46, 45), (6, 7, 39, 38), (14, 15, 47, 46), (7, 8, 40, 39), (0, 1, 32, 33), (15, 0, 33, 47), (8, 9, 41, 40), (1, 2, 34, 32), (17, 16, 33, 32), (18, 17, 32, 34), (19, 18, 34, 35), (20, 19, 35, 36), (21, 20, 36, 37), (22, 21, 37, 38), (23, 22, 38, 39), (24, 23, 39, 40), (25, 24, 40, 41), (26, 25, 41, 42), (27, 26, 42, 43), (28, 27, 43, 44), (29, 28, 44, 45), (30, 29, 45, 46), (31, 30, 46, 47), (16, 31, 47, 33), (49, 50, 51, 52, 53, 54, 55, 56, 57, 58, 59, 60, 61, 62, 63, 48), (28, 29, 61, 60), (21, 22, 54, 53), (29, 30, 62, 61), (22, 23, 55, 54), (30, 31, 63, 62), (23, 24, 56, 55), (16, 17, 49, 48), (31, 16, 48, 63), (24, 25, 57, 56), (17, 18, 50, 49), (25, 26, 58, 57), (18, 19, 51, 50), (26, 27, 59, 58), (19, 20, 52, 51), (27, 28, 60, 59)])
me_metaldish_001.polygons.foreach_set('use_smooth', [True] * 50)
_k = set([(0, 1), (0, 15), (1, 2), (2, 3), (3, 4), (4, 5), (5, 6), (6, 7), (7, 8), (8, 9), (9, 10), (10, 11), (11, 12), (12, 13), (13, 14), (14, 15), (16, 17), (16, 31), (17, 18), (18, 19), (19, 20), (20, 21), (21, 22), (22, 23), (23, 24), (24, 25), (25, 26), (26, 27), (27, 28), (28, 29), (29, 30), (30, 31), (32, 33), (32, 34), (33, 47), (34, 35), (35, 36), (36, 37), (37, 38), (38, 39), (39, 40), (40, 41), (41, 42), (42, 43), (43, 44), (44, 45), (45, 46), (46, 47), (48, 49), (48, 63), (49, 50), (50, 51), (51, 52), (52, 53), (53, 54), (54, 55), (55, 56), (56, 57), (57, 58), (58, 59), (59, 60), (60, 61), (61, 62), (62, 63)])
me_metaldish_001.attributes.new('sharp_edge', 'BOOLEAN', 'EDGE').data.foreach_set('value', [ (min(e.vertices), max(e.vertices)) in _k for e in me_metaldish_001.edges])
_uv = me_metaldish_001.uv_layers.new(name='UVMap')
_uv.uv.foreach_set('vector', [0.0, 0.0, 0.0, 0.0, 0.0, 0.0, 0.0, 0.0, 0.0, 0.0, 0.0, 0.0, 0.0, 0.0, 0.0, 0.0, 0.0, 0.0, 0.0, 0.0, 0.0, 0.0, 0.0, 0.0, 0.0, 0.0, 0.0, 0.0, 0.0, 0.0, 0.0, 0.0, 0.0, 0.0, 0.0, 0.0, 0.0, 0.0, 0.0, 0.0, 0.0, 0.0, 0.0, 0.0, 0.0, 0.0, 0.0, 0.0, 0.0, 0.0, 0.0, 0.0, 0.0, 0.0, 0.0, 0.0, 0.0, 0.0, 0.0, 0.0, 0.0, 0.0, 0.0, 0.0, 0.0, 0.0, 0.0, 0.0, 0.0, 0.0, 0.0, 0.0, 0.0, 0.0, 0.0, 0.0, 0.0, 0.0, 0.0, 0.0, 0.0, 0.0, 0.0, 0.0, 0.0, 0.0, 0.0, 0.0, 0.0, 0.0, 0.0, 0.0, 0.0, 0.0, 0.0, 0.0, 0.0, 0.0, 0.0, 0.0, 0.0, 0.0, 0.0, 0.0, 0.0, 0.0, 0.0, 0.0, 0.0, 0.0, 0.0, 0.0, 0.0, 0.0, 0.0, 0.0, 0.0, 0.0, 0.0, 0.0, 0.0, 0.0, 0.0, 0.0, 0.0, 0.0, 0.0, 0.0, 0.0, 0.0, 0.0, 0.0, 0.0, 0.0, 0.0, 0.0, 0.0, 0.0, 0.0, 0.0, 0.0, 0.0, 0.0, 0.0, 0.0, 0.0, 0.0, 0.0, 0.0, 0.0, 0.0, 0.0, 0.0, 0.0, 0.0, 0.0, 0.0, 0.0, 0.0, 0.0, 0.0, 0.0, 0.0, 0.0, 0.0, 0.0, 0.0, 0.0, 0.0, 0.0, 0.0, 0.0, 0.0, 0.0, 0.0, 0.0, 0.0, 0.0, 0.0, 0.0, 0.0, 0.0, 0.0, 0.0, 0.0, 0.0, 0.0, 0.0, 0.0, 0.0, 0.0, 0.0, 0.0, 0.0, 0.0, 0.0, 0.0, 0.0, 0.0, 0.0, 0.0, 0.0, 0.0, 0.0, 0.0, 0.0, 0.0, 0.0, 0.0, 0.0, 0.0, 0.0, 0.0, 0.0, 0.0, 0.0, 0.0, 0.0, 0.0, 0.0, 0.0, 0.0, 0.0, 0.0, 0.0, 0.0, 0.0, 0.0, 0.0, 0.0, 0.0, 0.0, 0.0, 0.0, 0.0, 0.0, 0.0, 0.0, 0.0, 0.0, 0.0, 0.0, 0.0, 0.0, 0.0, 0.0, 0.0, 0.0, 0.0, 0.0, 0.0, 0.0, 0.0, 0.0, 0.0, 0.0, 0.0, 0.0, 0.0, 0.0, 0.0, 0.0, 0.0, 0.0, 0.0, 0.0, 0.0, 0.0, 0.0, 0.0, 0.0, 0.0, 0.0, 0.0, 0.0, 0.0, 0.0, 0.0, 0.0, 0.0, 0.0, 0.0, 0.0, 0.0, 0.0, 0.0, 0.0, 0.0, 0.0, 0.0, 0.0, 0.0, 0.0, 0.0, 0.0, 0.0, 0.0, 0.0, 0.0, 0.0, 0.0, 0.0, 0.0, 0.0, 0.0, 0.0, 0.0, 0.0, 0.0, 0.0, 0.0, 0.0, 0.0, 0.0, 0.0, 0.0, 0.0, 0.0, 0.0, 0.0, 0.0, 0.0, 0.0, 0.0, 0.0, 0.0, 0.0, 0.0, 0.0, 0.0, 0.0, 0.0, 0.0, 0.0, 0.0, 0.0, 0.0, 0.0, 0.0, 0.0, 0.0, 0.0, 0.0, 0.0, 0.0, 0.0, 0.0, 0.0, 0.0, 0.0, 0.0, 0.0, 0.0, 0.0, 0.0, 0.0, 0.0, 0.0, 0.0, 0.0, 0.0, 0.0, 0.0, 0.0, 0.0, 0.0, 0.0, 0.0, 0.0, 0.0, 0.0, 0.0, 0.0, 0.0, 0.0, 0.0, 0.0, 0.0, 0.0, 0.0, 0.0, 0.0, 0.0, 0.0, 0.0, 0.0, 0.0, 0.0, 0.0, 0.0, 0.0, 0.0, 0.0, 0.0, 0.0, 0.0, 0.0, 0.0, 0.0, 0.0, 0.0, 0.0, 0.0, 0.0, 0.0, 0.0, 0.0, 0.0, 0.0, 0.0, 0.0, 0.0, 0.0, 0.0, 0.0, 0.0, 0.0, 0.0, 0.0, 0.0, 0.0, 0.0, 0.0, 0.0, 0.0, 0.0, 0.0, 0.0, 0.0, 0.0, 0.0, 0.0, 0.0, 0.0, 0.0, 0.0, 0.0, 0.0, 0.0, 0.0, 0.0, 0.0, 0.0, 0.0, 0.0, 0.0, 0.0, 0.0])
me_metaldish_001.materials.append(mat_dish_001)
me_metaldish_001.update()

# ---- objects
ob_beaker = bpy.data.objects.new('Beaker', me_beaker)
ob_refimg = bpy.data.objects.new('RefImg', None)
ob_metaldish = bpy.data.objects.new('MetalDish', me_metaldish_001)

# ---- transforms, parenting, visibility, modifiers, constraints
ob_beaker.location = (0.0, 0.0, 0.0)
ob_refimg.location = (0.0, 0.0, 0.1336)
ob_refimg.rotation_euler = (1.571, -0.0, 0.0)
ob_refimg.scale = (0.07393, 0.07393, 0.07393)
ob_refimg.empty_display_type = 'IMAGE'
ob_refimg.empty_display_size = 5.0
ob_metaldish.location = (0.0, 0.0, 0.0)

# ---- collection membership
col_beaker.objects.link(ob_beaker)
col_refrence.objects.link(ob_refimg)
col_metaldish.objects.link(ob_metaldish)

# ---- scene / render settings (as saved in the file)
scene.frame_start = 1; scene.frame_end = 250; scene.frame_set(1)
scene.render.engine = 'BLENDER_EEVEE_NEXT'
scene.cycles.sampling_pattern = 'TABULATED_SOBOL'
scene.eevee.ray_tracing_options.trace_max_roughness = 0.0
bpy.context.view_layer.update()

# ---- added for rendering (the .blend has no active camera and no usable light): camera, sun
cam_auto = bpy.data.cameras.new('AutoCamera')
cam_auto.lens = 50.0
cam_auto.sensor_width = 36.0
cam_auto.clip_end = 1000.0
ob_auto_camera = bpy.data.objects.new('AutoCamera', cam_auto)
scene.collection.objects.link(ob_auto_camera)
ob_auto_camera.location = (0.325639, -0.399484, 0.380924)
ob_auto_camera.rotation_euler = (1.09748, -7.21219e-08, 0.694738)
scene.camera = ob_auto_camera
light_auto_sun = bpy.data.lights.new('AutoSun', 'SUN')
light_auto_sun.energy = 3.0
light_auto_sun.angle = 0.0523599
ob_auto_sun = bpy.data.objects.new('AutoSun', light_auto_sun)
scene.collection.objects.link(ob_auto_sun)
ob_auto_sun.rotation_euler = (0.872665, 0.174533, 0.523599)
bpy.context.view_layer.update()
